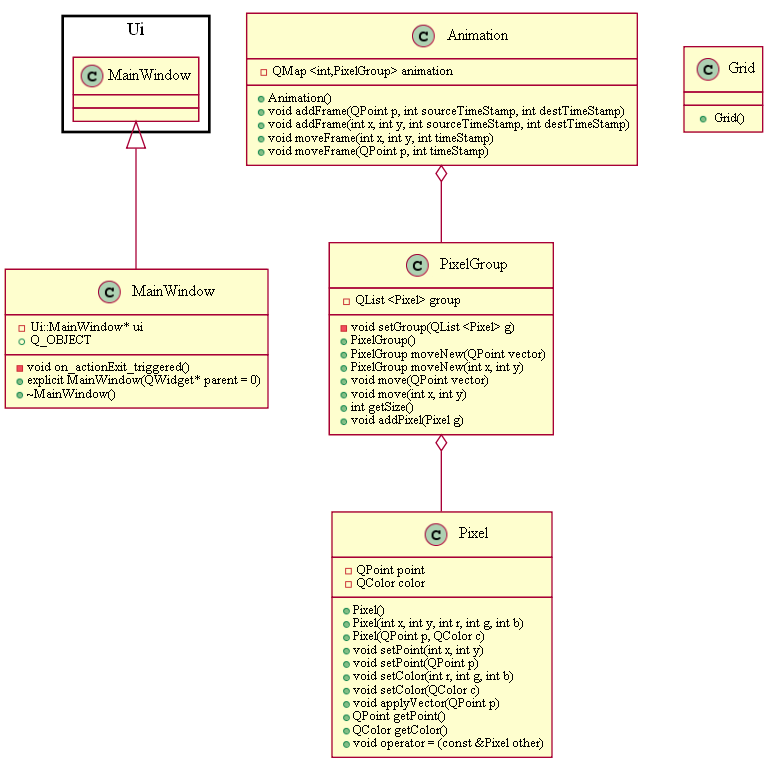

The diagram above was rendered by PlantUML. Its source (embedded in the PNG):
@startuml img/state_img03.png
class Animation{
-QMap <int,PixelGroup> animation
+Animation()
+void addFrame(QPoint p, int sourceTimeStamp, int destTimeStamp)
+void addFrame(int x, int y, int sourceTimeStamp, int destTimeStamp)
+void moveFrame(int x, int y, int timeStamp)
+void moveFrame(QPoint p, int timeStamp)
}
class Grid{
+Grid()
}
class Pixel{
-QPoint point
-QColor color
+Pixel()
+Pixel(int x, int y, int r, int g, int b)
+Pixel(QPoint p, QColor c)
+void setPoint(int x, int y)
+void setPoint(QPoint p)
+void setColor(int r, int g, int b)
+void setColor(QColor c)
+void applyVector(QPoint p)
+QPoint getPoint()
+QColor getColor()
+void operator = (const &Pixel other)
}
class PixelGroup{
-QList <Pixel> group
-void setGroup(QList <Pixel> g)
+PixelGroup()
+PixelGroup moveNew(QPoint vector)
+PixelGroup moveNew(int x, int y)
+void move(QPoint vector)
+void move(int x, int y)
+int getSize()
+void addPixel(Pixel g)
}
namespace Ui{
class MainWindow
}
class MainWindow{
-void on_actionExit_triggered()
-Ui::MainWindow* ui
+Q_OBJECT
+explicit MainWindow(QWidget* parent = 0)
+~MainWindow()
}
Ui.MainWindow <|-- MainWindow
PixelGroup o-- Pixel
Animation o-- PixelGroup
@enduml